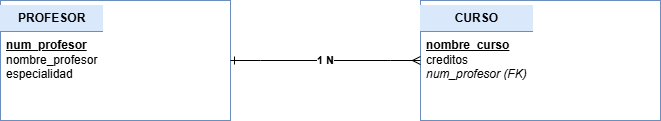

The diagram above was exported from draw.io. Its source (the exported page's mxGraphModel, read from the mxfile embedded in the PNG):
<mxGraphModel dx="1414" dy="777" grid="1" gridSize="10" guides="1" tooltips="1" connect="1" arrows="1" fold="1" page="1" pageScale="1" pageWidth="900" pageHeight="500" math="0" shadow="0">
  <root>
    <mxCell id="0" />
    <mxCell id="1" parent="0" />
    <mxCell id="t_profesor" parent="1" style="rounded=0;whiteSpace=wrap;html=1;align=left;verticalAlign=top;fillColor=#ffffff;strokeColor=#6c8ebf;fontSize=12;spacing=6;" value="&lt;div style=&quot;text-align:center;background:#dae8fc;margin:-6px -6px 6px -6px;padding:6px;border-bottom:1px solid #6c8ebf;&quot;&gt;&lt;b&gt;PROFESOR&lt;/b&gt;&lt;/div&gt;&lt;u&gt;&lt;b&gt;num_profesor&lt;/b&gt;&lt;/u&gt;&lt;br&gt;nombre_profesor&lt;br&gt;especialidad" vertex="1">
      <mxGeometry height="120" width="230" x="120" y="140" as="geometry" />
    </mxCell>
    <mxCell id="t_curso" parent="1" style="rounded=0;whiteSpace=wrap;html=1;align=left;verticalAlign=top;fillColor=#ffffff;strokeColor=#6c8ebf;fontSize=12;spacing=6;" value="&lt;div style=&quot;text-align:center;background:#dae8fc;margin:-6px -6px 6px -6px;padding:6px;border-bottom:1px solid #6c8ebf;&quot;&gt;&lt;b&gt;CURSO&lt;/b&gt;&lt;/div&gt;&lt;u&gt;&lt;b&gt;nombre_curso&lt;/b&gt;&lt;/u&gt;&lt;br&gt;creditos&lt;br&gt;&lt;i&gt;num_profesor (FK)&lt;/i&gt;" vertex="1">
      <mxGeometry height="120" width="240" x="540" y="140" as="geometry" />
    </mxCell>
    <mxCell id="e1" edge="1" parent="1" source="t_profesor" style="edgeStyle=entityRelationEdgeStyle;rounded=0;html=1;startArrow=ERone;startFill=0;endArrow=ERmany;endFill=0;fontStyle=1;labelBackgroundColor=#ffffff;" target="t_curso" value="1        N">
      <mxGeometry relative="1" as="geometry" />
    </mxCell>
  </root>
</mxGraphModel>